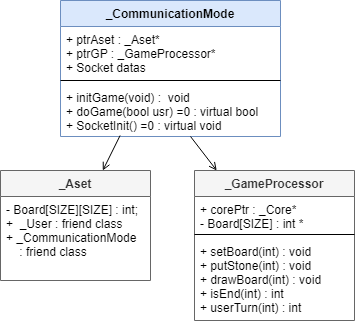

The diagram above was exported from draw.io. Its source (the exported page's mxGraphModel, read from the mxfile embedded in the PNG):
<mxGraphModel dx="1028" dy="446" grid="1" gridSize="10" guides="1" tooltips="1" connect="1" arrows="1" fold="1" page="1" pageScale="1" pageWidth="827" pageHeight="1169" math="0" shadow="0">
  <root>
    <mxCell id="0" />
    <mxCell id="1" parent="0" />
    <mxCell id="jgZeEguCFUMjR3fYGniN-1" value="_CommunicationMode" style="swimlane;fontStyle=1;align=center;verticalAlign=top;childLayout=stackLayout;horizontal=1;startSize=26;horizontalStack=0;resizeParent=1;resizeParentMax=0;resizeLast=0;collapsible=1;marginBottom=0;fillColor=#dae8fc;strokeColor=#6c8ebf;" parent="1" vertex="1">
      <mxGeometry x="120" y="150" width="220" height="136" as="geometry" />
    </mxCell>
    <mxCell id="jgZeEguCFUMjR3fYGniN-2" value="+ ptrAset : _Aset* &#10;+ ptrGP : _GameProcessor* &#10;+ Socket datas" style="text;strokeColor=none;fillColor=none;align=left;verticalAlign=top;spacingLeft=4;spacingRight=4;overflow=hidden;rotatable=0;points=[[0,0.5],[1,0.5]];portConstraint=eastwest;" parent="jgZeEguCFUMjR3fYGniN-1" vertex="1">
      <mxGeometry y="26" width="220" height="50" as="geometry" />
    </mxCell>
    <mxCell id="jgZeEguCFUMjR3fYGniN-3" value="" style="line;strokeWidth=1;fillColor=none;align=left;verticalAlign=middle;spacingTop=-1;spacingLeft=3;spacingRight=3;rotatable=0;labelPosition=right;points=[];portConstraint=eastwest;" parent="jgZeEguCFUMjR3fYGniN-1" vertex="1">
      <mxGeometry y="76" width="220" height="8" as="geometry" />
    </mxCell>
    <mxCell id="jgZeEguCFUMjR3fYGniN-4" value="+ initGame(void) :  void&#10;+ doGame(bool usr) =0 : virtual bool&#10;+ SocketInit() =0 : virtual void " style="text;strokeColor=none;fillColor=none;align=left;verticalAlign=top;spacingLeft=4;spacingRight=4;overflow=hidden;rotatable=0;points=[[0,0.5],[1,0.5]];portConstraint=eastwest;fontColor=#000000;" parent="jgZeEguCFUMjR3fYGniN-1" vertex="1">
      <mxGeometry y="84" width="220" height="52" as="geometry" />
    </mxCell>
    <mxCell id="jgZeEguCFUMjR3fYGniN-16" value="" style="rounded=0;orthogonalLoop=1;jettySize=auto;html=1;endArrow=none;endFill=0;entryX=0.271;entryY=0.981;entryDx=0;entryDy=0;entryPerimeter=0;startArrow=open;startFill=0;" parent="1" source="jgZeEguCFUMjR3fYGniN-9" target="jgZeEguCFUMjR3fYGniN-4" edge="1">
      <mxGeometry relative="1" as="geometry" />
    </mxCell>
    <mxCell id="jgZeEguCFUMjR3fYGniN-9" value="_Aset" style="swimlane;fontStyle=1;childLayout=stackLayout;horizontal=1;startSize=26;fillColor=#f5f5f5;horizontalStack=0;resizeParent=1;resizeParentMax=0;resizeLast=0;collapsible=1;marginBottom=0;strokeColor=#666666;fontColor=#333333;" parent="1" vertex="1">
      <mxGeometry x="60" y="320" width="150" height="110" as="geometry" />
    </mxCell>
    <mxCell id="jgZeEguCFUMjR3fYGniN-10" value="- Board[SIZE][SIZE] : int;&#10;+  _User : friend class&#10;+ _CommunicationMode&#10;    : friend class&#10;" style="text;strokeColor=none;fillColor=none;align=left;verticalAlign=top;spacingLeft=4;spacingRight=4;overflow=hidden;rotatable=0;points=[[0,0.5],[1,0.5]];portConstraint=eastwest;fontStyle=0" parent="jgZeEguCFUMjR3fYGniN-9" vertex="1">
      <mxGeometry y="26" width="150" height="84" as="geometry" />
    </mxCell>
    <mxCell id="EJYsf4gSrrgTH3Kxyh6t-2" value="" style="rounded=0;orthogonalLoop=1;jettySize=auto;html=1;startArrow=open;startFill=0;endArrow=none;endFill=0;" edge="1" parent="1" source="jgZeEguCFUMjR3fYGniN-17" target="jgZeEguCFUMjR3fYGniN-4">
      <mxGeometry relative="1" as="geometry" />
    </mxCell>
    <mxCell id="jgZeEguCFUMjR3fYGniN-17" value="_GameProcessor" style="swimlane;fontStyle=1;align=center;verticalAlign=top;childLayout=stackLayout;horizontal=1;startSize=26;horizontalStack=0;resizeParent=1;resizeParentMax=0;resizeLast=0;collapsible=1;marginBottom=0;fillColor=#f5f5f5;fontColor=#333333;strokeColor=#666666;" parent="1" vertex="1">
      <mxGeometry x="254" y="320" width="160" height="150" as="geometry" />
    </mxCell>
    <mxCell id="jgZeEguCFUMjR3fYGniN-18" value="+ corePtr : _Core* &#10;- Board[SIZE] : int *" style="text;strokeColor=none;fillColor=none;align=left;verticalAlign=top;spacingLeft=4;spacingRight=4;overflow=hidden;rotatable=0;points=[[0,0.5],[1,0.5]];portConstraint=eastwest;" parent="jgZeEguCFUMjR3fYGniN-17" vertex="1">
      <mxGeometry y="26" width="160" height="34" as="geometry" />
    </mxCell>
    <mxCell id="jgZeEguCFUMjR3fYGniN-19" value="" style="line;strokeWidth=1;fillColor=none;align=left;verticalAlign=middle;spacingTop=-1;spacingLeft=3;spacingRight=3;rotatable=0;labelPosition=right;points=[];portConstraint=eastwest;" parent="jgZeEguCFUMjR3fYGniN-17" vertex="1">
      <mxGeometry y="60" width="160" height="8" as="geometry" />
    </mxCell>
    <mxCell id="jgZeEguCFUMjR3fYGniN-20" value="+ setBoard(int) : void&#10;+ putStone(int) : void&#10;+ drawBoard(int) : void&#10;+ isEnd(int) : int&#10;+ userTurn(int) : int" style="text;strokeColor=none;fillColor=none;align=left;verticalAlign=top;spacingLeft=4;spacingRight=4;overflow=hidden;rotatable=0;points=[[0,0.5],[1,0.5]];portConstraint=eastwest;" parent="jgZeEguCFUMjR3fYGniN-17" vertex="1">
      <mxGeometry y="68" width="160" height="82" as="geometry" />
    </mxCell>
  </root>
</mxGraphModel>